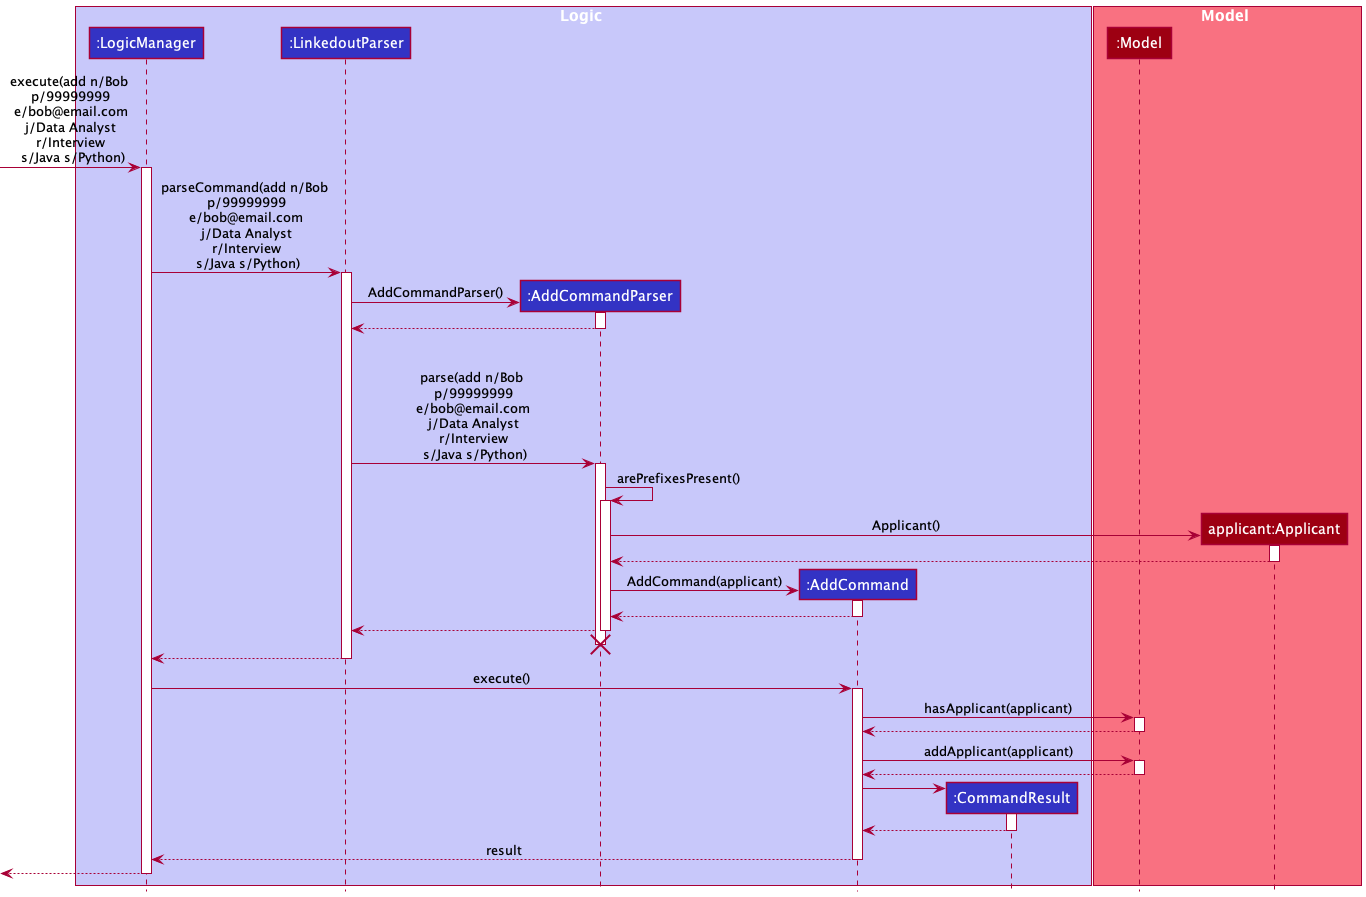

The diagram above was rendered by PlantUML. Its source (embedded in the PNG):
@startuml
!include style.puml


box Logic LOGIC_COLOR_T1
participant ":LogicManager" as LogicManager LOGIC_COLOR
participant ":LinkedoutParser" as LinkedoutParser LOGIC_COLOR
participant ":AddCommandParser" as AddCommandParser LOGIC_COLOR

participant ":AddCommand" as AddCommand LOGIC_COLOR
participant ":CommandResult" as CommandResult LOGIC_COLOR
end box

box Model MODEL_COLOR_T1
participant ":Model" as Model MODEL_COLOR
participant "applicant:Applicant" as Applicant MODEL_COLOR
end box

[-> LogicManager : execute(add n/Bob \n p/99999999 \n e/bob@email.com \n j/Data Analyst \n r/Interview \n s/Java s/Python)
activate LogicManager

LogicManager -> LinkedoutParser : parseCommand(add n/Bob \n p/99999999 \n e/bob@email.com \n j/Data Analyst \n r/Interview \n s/Java s/Python)
activate LinkedoutParser

create AddCommandParser
LinkedoutParser -> AddCommandParser : AddCommandParser()
activate AddCommandParser

AddCommandParser --> LinkedoutParser
deactivate AddCommandParser

'Hidden arrow to position the destroy marker below the end of the activation bar.
AddCommandParser -[hidden]-> LinkedoutParser: BUFFER_MESSAGE

LinkedoutParser -> AddCommandParser : parse(add n/Bob \n p/99999999 \n e/bob@email.com \n j/Data Analyst \n r/Interview \n s/Java s/Python)
activate AddCommandParser


AddCommandParser -> AddCommandParser : arePrefixesPresent()
activate AddCommandParser


create Applicant
AddCommandParser -> Applicant : Applicant()
activate Applicant

Applicant --> AddCommandParser
deactivate Applicant

create AddCommand
AddCommandParser -> AddCommand : AddCommand(applicant)
activate AddCommand

AddCommand --> AddCommandParser
deactivate

AddCommandParser --> LinkedoutParser
deactivate

'Hidden arrow to position the destroy marker below the end of the activation bar.
AddCommandParser -[hidden]-> LinkedoutParser:
destroy AddCommandParser

LinkedoutParser --> LogicManager
deactivate LinkedoutParser

LogicManager -> AddCommand : execute()
activate AddCommand

AddCommand -> Model : hasApplicant(applicant)
activate Model

Model --> AddCommand
deactivate

AddCommand -> Model : addApplicant(applicant)
activate Model

Model --> AddCommand
deactivate

create CommandResult
AddCommand -> CommandResult
activate CommandResult

CommandResult --> AddCommand
deactivate CommandResult

AddCommand --> LogicManager : result
deactivate AddCommand

[<--LogicManager
deactivate LogicManager
@enduml